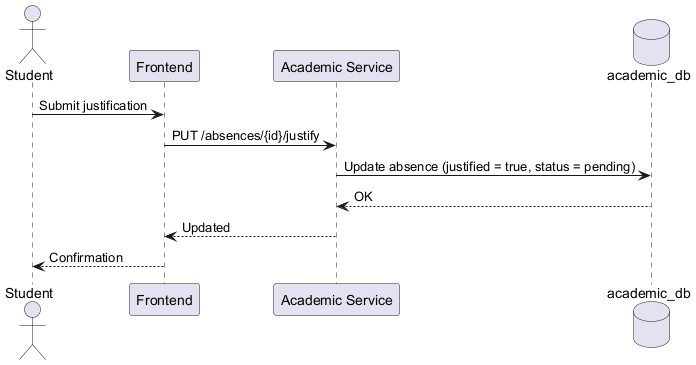

The diagram above was rendered by PlantUML. Its source (embedded in the PNG):
@startuml
actor Student
participant "Frontend" as FE
participant "Academic Service" as ACAD
database "academic_db" as DB

Student -> FE : Submit justification
FE -> ACAD : PUT /absences/{id}/justify

ACAD -> DB : Update absence (justified = true, status = pending)
DB --> ACAD : OK

ACAD --> FE : Updated
FE --> Student : Confirmation
@enduml